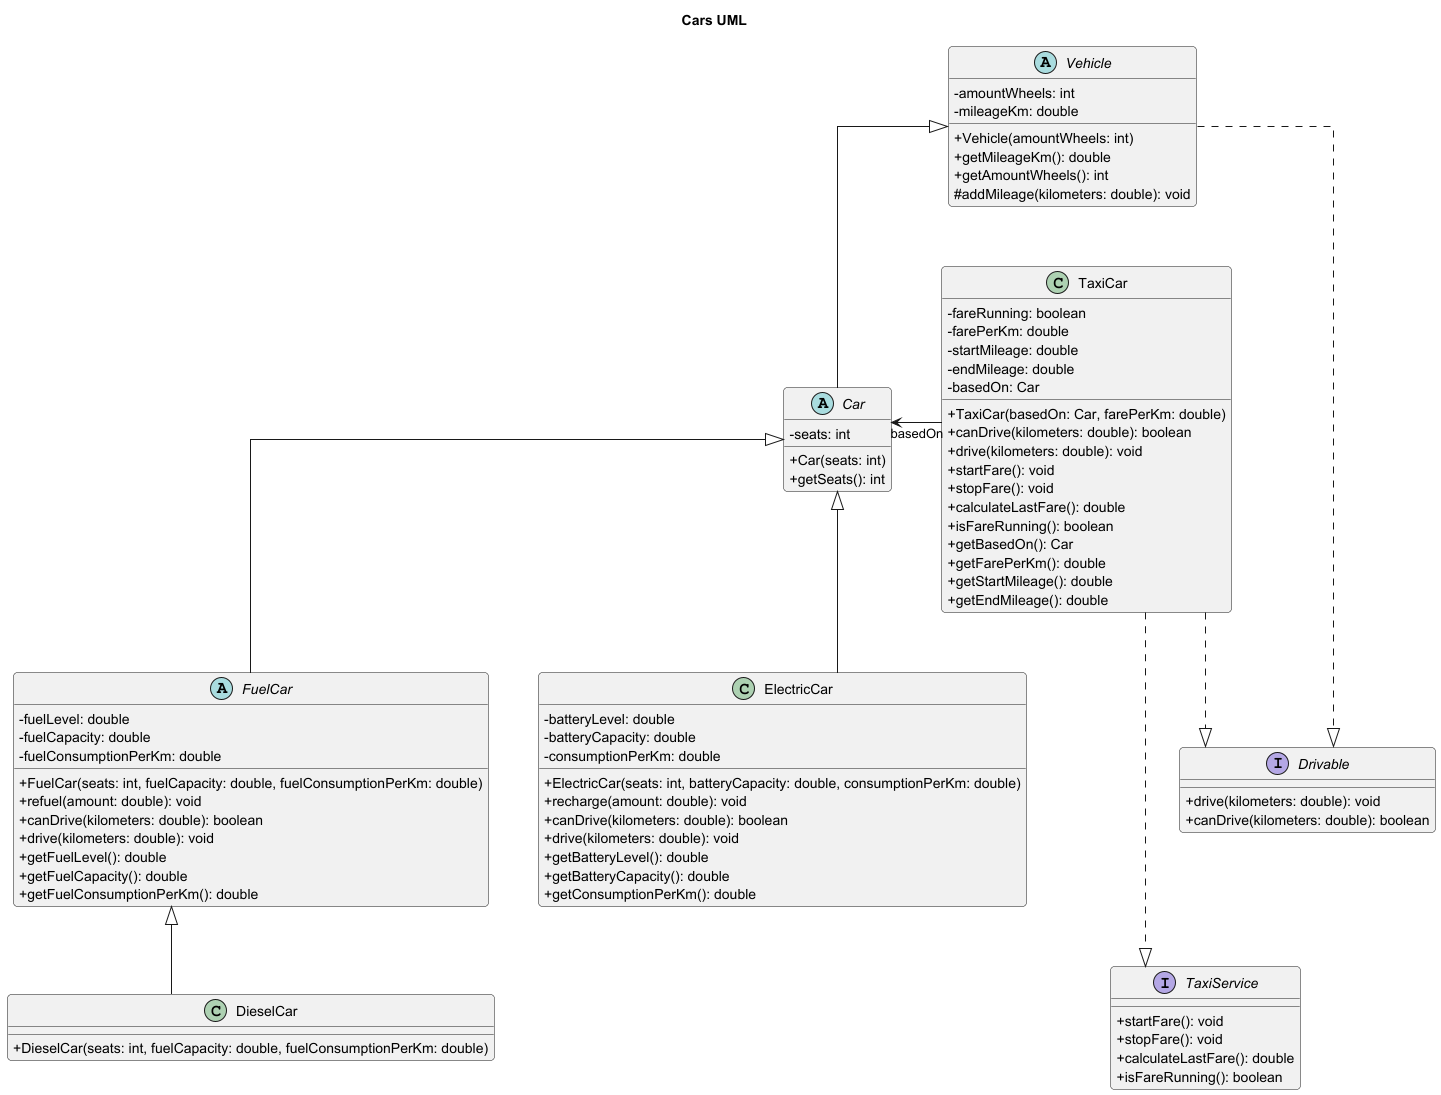

The diagram above was rendered by PlantUML. Its source (embedded in the PNG):
@startuml
title Cars UML

top to bottom direction
skinparam classAttributeIconSize 0
skinparam linetype ortho
skinparam shadowing false
skinparam roundcorner 8
skinparam nodesep 50
skinparam ranksep 60

interface Drivable {
    + drive(kilometers: double): void
    + canDrive(kilometers: double): boolean
}

interface TaxiService {
    + startFare(): void
    + stopFare(): void
    + calculateLastFare(): double
    + isFareRunning(): boolean
}

abstract class Vehicle {
    - amountWheels: int
    - mileageKm: double
    + Vehicle(amountWheels: int)
    + getMileageKm(): double
    + getAmountWheels(): int
    # addMileage(kilometers: double): void
}

abstract class Car {
    - seats: int
    + Car(seats: int)
    + getSeats(): int
}

abstract class FuelCar {
    - fuelLevel: double
    - fuelCapacity: double
    - fuelConsumptionPerKm: double
    + FuelCar(seats: int, fuelCapacity: double, fuelConsumptionPerKm: double)
    + refuel(amount: double): void
    + canDrive(kilometers: double): boolean
    + drive(kilometers: double): void
    + getFuelLevel(): double
    + getFuelCapacity(): double
    + getFuelConsumptionPerKm(): double
}

class DieselCar {
    + DieselCar(seats: int, fuelCapacity: double, fuelConsumptionPerKm: double)
}

class ElectricCar {
    - batteryLevel: double
    - batteryCapacity: double
    - consumptionPerKm: double
    + ElectricCar(seats: int, batteryCapacity: double, consumptionPerKm: double)
    + recharge(amount: double): void
    + canDrive(kilometers: double): boolean
    + drive(kilometers: double): void
    + getBatteryLevel(): double
    + getBatteryCapacity(): double
    + getConsumptionPerKm(): double
}

class TaxiCar {
    - fareRunning: boolean
    - farePerKm: double
    - startMileage: double
    - endMileage: double
    - basedOn: Car
    + TaxiCar(basedOn: Car, farePerKm: double)
    + canDrive(kilometers: double): boolean
    + drive(kilometers: double): void
    + startFare(): void
    + stopFare(): void
    + calculateLastFare(): double
    + isFareRunning(): boolean
    + getBasedOn(): Car
    + getFarePerKm(): double
    + getStartMileage(): double
    + getEndMileage(): double
}

Vehicle ..|> Drivable
TaxiCar ..|> Drivable
TaxiCar ..|> TaxiService

Vehicle <|-- Car
Car <|-- FuelCar
Car <|-- ElectricCar
FuelCar <|-- DieselCar

TaxiCar --> Car : basedOn

' Layout-Hilfe
ElectricCar -[hidden]left- FuelCar
FuelCar -[hidden]down- DieselCar
TaxiCar -[hidden]right- Car
Drivable -[hidden]down- TaxiService

@enduml